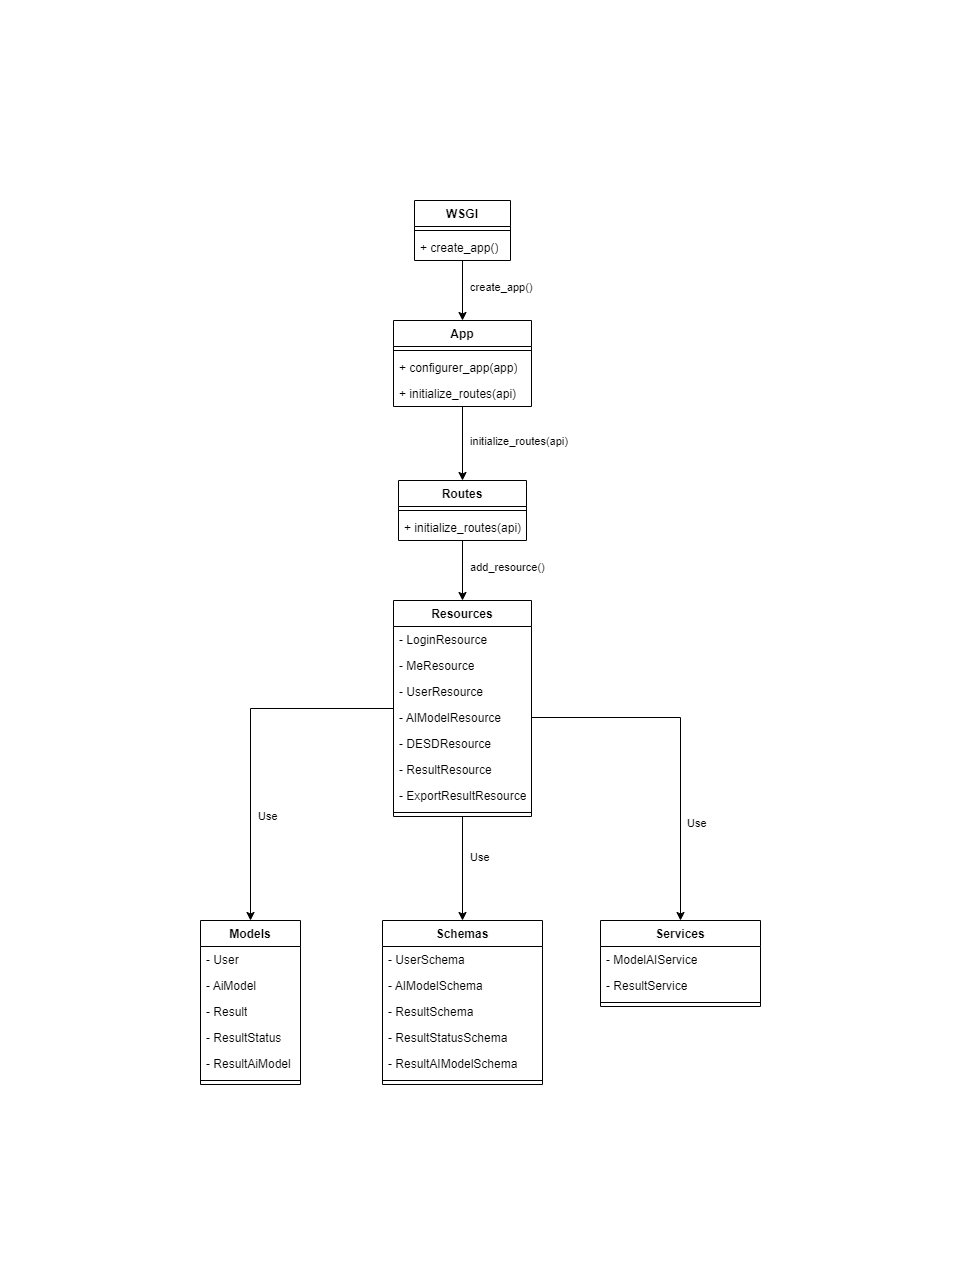

The diagram above was exported from draw.io. Its source (the exported page's mxGraphModel, read from the mxfile embedded in the PNG):
<mxGraphModel dx="2442" dy="1288" grid="1" gridSize="10" guides="1" tooltips="1" connect="1" arrows="1" fold="1" page="1" pageScale="1" pageWidth="827" pageHeight="1169" math="0" shadow="0">
  <root>
    <mxCell id="0" />
    <mxCell id="1" parent="0" />
    <mxCell id="KfxuL4Y0dSU1wUBtsKeg-10" style="edgeStyle=orthogonalEdgeStyle;rounded=0;orthogonalLoop=1;jettySize=auto;html=1;entryX=0.5;entryY=0;entryDx=0;entryDy=0;" edge="1" parent="1" source="KfxuL4Y0dSU1wUBtsKeg-1" target="KfxuL4Y0dSU1wUBtsKeg-5">
      <mxGeometry relative="1" as="geometry" />
    </mxCell>
    <mxCell id="KfxuL4Y0dSU1wUBtsKeg-16" value="&amp;nbsp; create_app()" style="edgeLabel;html=1;align=left;verticalAlign=middle;resizable=0;points=[];" vertex="1" connectable="0" parent="KfxuL4Y0dSU1wUBtsKeg-10">
      <mxGeometry x="-0.1499" relative="1" as="geometry">
        <mxPoint as="offset" />
      </mxGeometry>
    </mxCell>
    <mxCell id="KfxuL4Y0dSU1wUBtsKeg-1" value="WSGI" style="swimlane;fontStyle=1;align=center;verticalAlign=top;childLayout=stackLayout;horizontal=1;startSize=26;horizontalStack=0;resizeParent=1;resizeParentMax=0;resizeLast=0;collapsible=1;marginBottom=0;whiteSpace=wrap;html=1;" vertex="1" parent="1">
      <mxGeometry x="334" y="80" width="96" height="60" as="geometry" />
    </mxCell>
    <mxCell id="KfxuL4Y0dSU1wUBtsKeg-3" value="" style="line;strokeWidth=1;fillColor=none;align=left;verticalAlign=middle;spacingTop=-1;spacingLeft=3;spacingRight=3;rotatable=0;labelPosition=right;points=[];portConstraint=eastwest;strokeColor=inherit;" vertex="1" parent="KfxuL4Y0dSU1wUBtsKeg-1">
      <mxGeometry y="26" width="96" height="8" as="geometry" />
    </mxCell>
    <mxCell id="KfxuL4Y0dSU1wUBtsKeg-4" value="+ create_app()" style="text;strokeColor=none;fillColor=none;align=left;verticalAlign=top;spacingLeft=4;spacingRight=4;overflow=hidden;rotatable=0;points=[[0,0.5],[1,0.5]];portConstraint=eastwest;whiteSpace=wrap;html=1;" vertex="1" parent="KfxuL4Y0dSU1wUBtsKeg-1">
      <mxGeometry y="34" width="96" height="26" as="geometry" />
    </mxCell>
    <mxCell id="KfxuL4Y0dSU1wUBtsKeg-15" style="edgeStyle=orthogonalEdgeStyle;rounded=0;orthogonalLoop=1;jettySize=auto;html=1;entryX=0.5;entryY=0;entryDx=0;entryDy=0;" edge="1" parent="1" source="KfxuL4Y0dSU1wUBtsKeg-5" target="KfxuL4Y0dSU1wUBtsKeg-11">
      <mxGeometry relative="1" as="geometry" />
    </mxCell>
    <mxCell id="KfxuL4Y0dSU1wUBtsKeg-18" value="&amp;nbsp; initialize_routes(api)" style="edgeLabel;html=1;align=left;verticalAlign=middle;resizable=0;points=[];" vertex="1" connectable="0" parent="KfxuL4Y0dSU1wUBtsKeg-15">
      <mxGeometry x="-0.0815" relative="1" as="geometry">
        <mxPoint as="offset" />
      </mxGeometry>
    </mxCell>
    <mxCell id="KfxuL4Y0dSU1wUBtsKeg-5" value="App" style="swimlane;fontStyle=1;align=center;verticalAlign=top;childLayout=stackLayout;horizontal=1;startSize=26;horizontalStack=0;resizeParent=1;resizeParentMax=0;resizeLast=0;collapsible=1;marginBottom=0;whiteSpace=wrap;html=1;" vertex="1" parent="1">
      <mxGeometry x="313" y="200" width="138" height="86" as="geometry" />
    </mxCell>
    <mxCell id="KfxuL4Y0dSU1wUBtsKeg-7" value="" style="line;strokeWidth=1;fillColor=none;align=left;verticalAlign=middle;spacingTop=-1;spacingLeft=3;spacingRight=3;rotatable=0;labelPosition=right;points=[];portConstraint=eastwest;strokeColor=inherit;" vertex="1" parent="KfxuL4Y0dSU1wUBtsKeg-5">
      <mxGeometry y="26" width="138" height="8" as="geometry" />
    </mxCell>
    <mxCell id="KfxuL4Y0dSU1wUBtsKeg-8" value="+ configurer_app(app)" style="text;strokeColor=none;fillColor=none;align=left;verticalAlign=top;spacingLeft=4;spacingRight=4;overflow=hidden;rotatable=0;points=[[0,0.5],[1,0.5]];portConstraint=eastwest;whiteSpace=wrap;html=1;" vertex="1" parent="KfxuL4Y0dSU1wUBtsKeg-5">
      <mxGeometry y="34" width="138" height="26" as="geometry" />
    </mxCell>
    <mxCell id="KfxuL4Y0dSU1wUBtsKeg-9" value="+ initialize_routes(api)" style="text;strokeColor=none;fillColor=none;align=left;verticalAlign=top;spacingLeft=4;spacingRight=4;overflow=hidden;rotatable=0;points=[[0,0.5],[1,0.5]];portConstraint=eastwest;whiteSpace=wrap;html=1;" vertex="1" parent="KfxuL4Y0dSU1wUBtsKeg-5">
      <mxGeometry y="60" width="138" height="26" as="geometry" />
    </mxCell>
    <mxCell id="KfxuL4Y0dSU1wUBtsKeg-29" style="edgeStyle=orthogonalEdgeStyle;rounded=0;orthogonalLoop=1;jettySize=auto;html=1;entryX=0.5;entryY=0;entryDx=0;entryDy=0;" edge="1" parent="1" source="KfxuL4Y0dSU1wUBtsKeg-11" target="KfxuL4Y0dSU1wUBtsKeg-19">
      <mxGeometry relative="1" as="geometry" />
    </mxCell>
    <mxCell id="KfxuL4Y0dSU1wUBtsKeg-30" value="&amp;nbsp; add_resource()" style="edgeLabel;html=1;align=left;verticalAlign=middle;resizable=0;points=[];" vertex="1" connectable="0" parent="KfxuL4Y0dSU1wUBtsKeg-29">
      <mxGeometry x="-0.1218" relative="1" as="geometry">
        <mxPoint as="offset" />
      </mxGeometry>
    </mxCell>
    <mxCell id="KfxuL4Y0dSU1wUBtsKeg-11" value="Routes" style="swimlane;fontStyle=1;align=center;verticalAlign=top;childLayout=stackLayout;horizontal=1;startSize=26;horizontalStack=0;resizeParent=1;resizeParentMax=0;resizeLast=0;collapsible=1;marginBottom=0;whiteSpace=wrap;html=1;" vertex="1" parent="1">
      <mxGeometry x="318" y="360" width="128" height="60" as="geometry" />
    </mxCell>
    <mxCell id="KfxuL4Y0dSU1wUBtsKeg-13" value="" style="line;strokeWidth=1;fillColor=none;align=left;verticalAlign=middle;spacingTop=-1;spacingLeft=3;spacingRight=3;rotatable=0;labelPosition=right;points=[];portConstraint=eastwest;strokeColor=inherit;" vertex="1" parent="KfxuL4Y0dSU1wUBtsKeg-11">
      <mxGeometry y="26" width="128" height="8" as="geometry" />
    </mxCell>
    <mxCell id="KfxuL4Y0dSU1wUBtsKeg-14" value="+ initialize_routes(api)" style="text;strokeColor=none;fillColor=none;align=left;verticalAlign=top;spacingLeft=4;spacingRight=4;overflow=hidden;rotatable=0;points=[[0,0.5],[1,0.5]];portConstraint=eastwest;whiteSpace=wrap;html=1;" vertex="1" parent="KfxuL4Y0dSU1wUBtsKeg-11">
      <mxGeometry y="34" width="128" height="26" as="geometry" />
    </mxCell>
    <mxCell id="KfxuL4Y0dSU1wUBtsKeg-56" style="edgeStyle=orthogonalEdgeStyle;rounded=0;orthogonalLoop=1;jettySize=auto;html=1;" edge="1" parent="1" source="KfxuL4Y0dSU1wUBtsKeg-19" target="KfxuL4Y0dSU1wUBtsKeg-31">
      <mxGeometry relative="1" as="geometry" />
    </mxCell>
    <mxCell id="KfxuL4Y0dSU1wUBtsKeg-60" value="&amp;nbsp; Use" style="edgeLabel;html=1;align=left;verticalAlign=middle;resizable=0;points=[];" vertex="1" connectable="0" parent="KfxuL4Y0dSU1wUBtsKeg-56">
      <mxGeometry x="0.4124" relative="1" as="geometry">
        <mxPoint as="offset" />
      </mxGeometry>
    </mxCell>
    <mxCell id="KfxuL4Y0dSU1wUBtsKeg-58" style="edgeStyle=orthogonalEdgeStyle;rounded=0;orthogonalLoop=1;jettySize=auto;html=1;" edge="1" parent="1" source="KfxuL4Y0dSU1wUBtsKeg-19" target="KfxuL4Y0dSU1wUBtsKeg-39">
      <mxGeometry relative="1" as="geometry" />
    </mxCell>
    <mxCell id="KfxuL4Y0dSU1wUBtsKeg-59" value="&amp;nbsp; Use" style="edgeLabel;html=1;align=left;verticalAlign=middle;resizable=0;points=[];" vertex="1" connectable="0" parent="KfxuL4Y0dSU1wUBtsKeg-58">
      <mxGeometry x="-0.2367" relative="1" as="geometry">
        <mxPoint as="offset" />
      </mxGeometry>
    </mxCell>
    <mxCell id="KfxuL4Y0dSU1wUBtsKeg-19" value="Resources" style="swimlane;fontStyle=1;align=center;verticalAlign=top;childLayout=stackLayout;horizontal=1;startSize=26;horizontalStack=0;resizeParent=1;resizeParentMax=0;resizeLast=0;collapsible=1;marginBottom=0;whiteSpace=wrap;html=1;" vertex="1" parent="1">
      <mxGeometry x="313" y="480" width="138" height="216" as="geometry" />
    </mxCell>
    <mxCell id="KfxuL4Y0dSU1wUBtsKeg-20" value="- LoginResource" style="text;strokeColor=none;fillColor=none;align=left;verticalAlign=top;spacingLeft=4;spacingRight=4;overflow=hidden;rotatable=0;points=[[0,0.5],[1,0.5]];portConstraint=eastwest;whiteSpace=wrap;html=1;" vertex="1" parent="KfxuL4Y0dSU1wUBtsKeg-19">
      <mxGeometry y="26" width="138" height="26" as="geometry" />
    </mxCell>
    <mxCell id="KfxuL4Y0dSU1wUBtsKeg-23" value="- MeResource" style="text;strokeColor=none;fillColor=none;align=left;verticalAlign=top;spacingLeft=4;spacingRight=4;overflow=hidden;rotatable=0;points=[[0,0.5],[1,0.5]];portConstraint=eastwest;whiteSpace=wrap;html=1;" vertex="1" parent="KfxuL4Y0dSU1wUBtsKeg-19">
      <mxGeometry y="52" width="138" height="26" as="geometry" />
    </mxCell>
    <mxCell id="KfxuL4Y0dSU1wUBtsKeg-24" value="- UserResource" style="text;strokeColor=none;fillColor=none;align=left;verticalAlign=top;spacingLeft=4;spacingRight=4;overflow=hidden;rotatable=0;points=[[0,0.5],[1,0.5]];portConstraint=eastwest;whiteSpace=wrap;html=1;" vertex="1" parent="KfxuL4Y0dSU1wUBtsKeg-19">
      <mxGeometry y="78" width="138" height="26" as="geometry" />
    </mxCell>
    <mxCell id="KfxuL4Y0dSU1wUBtsKeg-25" value="- AIModelResource" style="text;strokeColor=none;fillColor=none;align=left;verticalAlign=top;spacingLeft=4;spacingRight=4;overflow=hidden;rotatable=0;points=[[0,0.5],[1,0.5]];portConstraint=eastwest;whiteSpace=wrap;html=1;" vertex="1" parent="KfxuL4Y0dSU1wUBtsKeg-19">
      <mxGeometry y="104" width="138" height="26" as="geometry" />
    </mxCell>
    <mxCell id="KfxuL4Y0dSU1wUBtsKeg-26" value="- DESDResource" style="text;strokeColor=none;fillColor=none;align=left;verticalAlign=top;spacingLeft=4;spacingRight=4;overflow=hidden;rotatable=0;points=[[0,0.5],[1,0.5]];portConstraint=eastwest;whiteSpace=wrap;html=1;" vertex="1" parent="KfxuL4Y0dSU1wUBtsKeg-19">
      <mxGeometry y="130" width="138" height="26" as="geometry" />
    </mxCell>
    <mxCell id="KfxuL4Y0dSU1wUBtsKeg-27" value="- ResultResource" style="text;strokeColor=none;fillColor=none;align=left;verticalAlign=top;spacingLeft=4;spacingRight=4;overflow=hidden;rotatable=0;points=[[0,0.5],[1,0.5]];portConstraint=eastwest;whiteSpace=wrap;html=1;" vertex="1" parent="KfxuL4Y0dSU1wUBtsKeg-19">
      <mxGeometry y="156" width="138" height="26" as="geometry" />
    </mxCell>
    <mxCell id="KfxuL4Y0dSU1wUBtsKeg-28" value="- ExportResultResource" style="text;strokeColor=none;fillColor=none;align=left;verticalAlign=top;spacingLeft=4;spacingRight=4;overflow=hidden;rotatable=0;points=[[0,0.5],[1,0.5]];portConstraint=eastwest;whiteSpace=wrap;html=1;" vertex="1" parent="KfxuL4Y0dSU1wUBtsKeg-19">
      <mxGeometry y="182" width="138" height="26" as="geometry" />
    </mxCell>
    <mxCell id="KfxuL4Y0dSU1wUBtsKeg-21" value="" style="line;strokeWidth=1;fillColor=none;align=left;verticalAlign=middle;spacingTop=-1;spacingLeft=3;spacingRight=3;rotatable=0;labelPosition=right;points=[];portConstraint=eastwest;strokeColor=inherit;" vertex="1" parent="KfxuL4Y0dSU1wUBtsKeg-19">
      <mxGeometry y="208" width="138" height="8" as="geometry" />
    </mxCell>
    <mxCell id="KfxuL4Y0dSU1wUBtsKeg-31" value="Models" style="swimlane;fontStyle=1;align=center;verticalAlign=top;childLayout=stackLayout;horizontal=1;startSize=26;horizontalStack=0;resizeParent=1;resizeParentMax=0;resizeLast=0;collapsible=1;marginBottom=0;whiteSpace=wrap;html=1;" vertex="1" parent="1">
      <mxGeometry x="120" y="800" width="100" height="164" as="geometry" />
    </mxCell>
    <mxCell id="KfxuL4Y0dSU1wUBtsKeg-32" value="- User" style="text;strokeColor=none;fillColor=none;align=left;verticalAlign=top;spacingLeft=4;spacingRight=4;overflow=hidden;rotatable=0;points=[[0,0.5],[1,0.5]];portConstraint=eastwest;whiteSpace=wrap;html=1;" vertex="1" parent="KfxuL4Y0dSU1wUBtsKeg-31">
      <mxGeometry y="26" width="100" height="26" as="geometry" />
    </mxCell>
    <mxCell id="KfxuL4Y0dSU1wUBtsKeg-35" value="- AiModel" style="text;strokeColor=none;fillColor=none;align=left;verticalAlign=top;spacingLeft=4;spacingRight=4;overflow=hidden;rotatable=0;points=[[0,0.5],[1,0.5]];portConstraint=eastwest;whiteSpace=wrap;html=1;" vertex="1" parent="KfxuL4Y0dSU1wUBtsKeg-31">
      <mxGeometry y="52" width="100" height="26" as="geometry" />
    </mxCell>
    <mxCell id="KfxuL4Y0dSU1wUBtsKeg-36" value="- Result" style="text;strokeColor=none;fillColor=none;align=left;verticalAlign=top;spacingLeft=4;spacingRight=4;overflow=hidden;rotatable=0;points=[[0,0.5],[1,0.5]];portConstraint=eastwest;whiteSpace=wrap;html=1;" vertex="1" parent="KfxuL4Y0dSU1wUBtsKeg-31">
      <mxGeometry y="78" width="100" height="26" as="geometry" />
    </mxCell>
    <mxCell id="KfxuL4Y0dSU1wUBtsKeg-37" value="- ResultStatus" style="text;strokeColor=none;fillColor=none;align=left;verticalAlign=top;spacingLeft=4;spacingRight=4;overflow=hidden;rotatable=0;points=[[0,0.5],[1,0.5]];portConstraint=eastwest;whiteSpace=wrap;html=1;" vertex="1" parent="KfxuL4Y0dSU1wUBtsKeg-31">
      <mxGeometry y="104" width="100" height="26" as="geometry" />
    </mxCell>
    <mxCell id="KfxuL4Y0dSU1wUBtsKeg-38" value="- ResultAiModel" style="text;strokeColor=none;fillColor=none;align=left;verticalAlign=top;spacingLeft=4;spacingRight=4;overflow=hidden;rotatable=0;points=[[0,0.5],[1,0.5]];portConstraint=eastwest;whiteSpace=wrap;html=1;" vertex="1" parent="KfxuL4Y0dSU1wUBtsKeg-31">
      <mxGeometry y="130" width="100" height="26" as="geometry" />
    </mxCell>
    <mxCell id="KfxuL4Y0dSU1wUBtsKeg-33" value="" style="line;strokeWidth=1;fillColor=none;align=left;verticalAlign=middle;spacingTop=-1;spacingLeft=3;spacingRight=3;rotatable=0;labelPosition=right;points=[];portConstraint=eastwest;strokeColor=inherit;" vertex="1" parent="KfxuL4Y0dSU1wUBtsKeg-31">
      <mxGeometry y="156" width="100" height="8" as="geometry" />
    </mxCell>
    <mxCell id="KfxuL4Y0dSU1wUBtsKeg-39" value="Schemas" style="swimlane;fontStyle=1;align=center;verticalAlign=top;childLayout=stackLayout;horizontal=1;startSize=26;horizontalStack=0;resizeParent=1;resizeParentMax=0;resizeLast=0;collapsible=1;marginBottom=0;whiteSpace=wrap;html=1;" vertex="1" parent="1">
      <mxGeometry x="302" y="800" width="160" height="164" as="geometry" />
    </mxCell>
    <mxCell id="KfxuL4Y0dSU1wUBtsKeg-40" value="- UserSchema" style="text;strokeColor=none;fillColor=none;align=left;verticalAlign=top;spacingLeft=4;spacingRight=4;overflow=hidden;rotatable=0;points=[[0,0.5],[1,0.5]];portConstraint=eastwest;whiteSpace=wrap;html=1;" vertex="1" parent="KfxuL4Y0dSU1wUBtsKeg-39">
      <mxGeometry y="26" width="160" height="26" as="geometry" />
    </mxCell>
    <mxCell id="KfxuL4Y0dSU1wUBtsKeg-52" value="- AIModelSchema" style="text;strokeColor=none;fillColor=none;align=left;verticalAlign=top;spacingLeft=4;spacingRight=4;overflow=hidden;rotatable=0;points=[[0,0.5],[1,0.5]];portConstraint=eastwest;whiteSpace=wrap;html=1;" vertex="1" parent="KfxuL4Y0dSU1wUBtsKeg-39">
      <mxGeometry y="52" width="160" height="26" as="geometry" />
    </mxCell>
    <mxCell id="KfxuL4Y0dSU1wUBtsKeg-53" value="- ResultSchema" style="text;strokeColor=none;fillColor=none;align=left;verticalAlign=top;spacingLeft=4;spacingRight=4;overflow=hidden;rotatable=0;points=[[0,0.5],[1,0.5]];portConstraint=eastwest;whiteSpace=wrap;html=1;" vertex="1" parent="KfxuL4Y0dSU1wUBtsKeg-39">
      <mxGeometry y="78" width="160" height="26" as="geometry" />
    </mxCell>
    <mxCell id="KfxuL4Y0dSU1wUBtsKeg-54" value="- ResultStatusSchema" style="text;strokeColor=none;fillColor=none;align=left;verticalAlign=top;spacingLeft=4;spacingRight=4;overflow=hidden;rotatable=0;points=[[0,0.5],[1,0.5]];portConstraint=eastwest;whiteSpace=wrap;html=1;" vertex="1" parent="KfxuL4Y0dSU1wUBtsKeg-39">
      <mxGeometry y="104" width="160" height="26" as="geometry" />
    </mxCell>
    <mxCell id="KfxuL4Y0dSU1wUBtsKeg-55" value="- ResultAIModelSchema" style="text;strokeColor=none;fillColor=none;align=left;verticalAlign=top;spacingLeft=4;spacingRight=4;overflow=hidden;rotatable=0;points=[[0,0.5],[1,0.5]];portConstraint=eastwest;whiteSpace=wrap;html=1;" vertex="1" parent="KfxuL4Y0dSU1wUBtsKeg-39">
      <mxGeometry y="130" width="160" height="26" as="geometry" />
    </mxCell>
    <mxCell id="KfxuL4Y0dSU1wUBtsKeg-41" value="" style="line;strokeWidth=1;fillColor=none;align=left;verticalAlign=middle;spacingTop=-1;spacingLeft=3;spacingRight=3;rotatable=0;labelPosition=right;points=[];portConstraint=eastwest;strokeColor=inherit;" vertex="1" parent="KfxuL4Y0dSU1wUBtsKeg-39">
      <mxGeometry y="156" width="160" height="8" as="geometry" />
    </mxCell>
    <mxCell id="KfxuL4Y0dSU1wUBtsKeg-47" value="Services" style="swimlane;fontStyle=1;align=center;verticalAlign=top;childLayout=stackLayout;horizontal=1;startSize=26;horizontalStack=0;resizeParent=1;resizeParentMax=0;resizeLast=0;collapsible=1;marginBottom=0;whiteSpace=wrap;html=1;" vertex="1" parent="1">
      <mxGeometry x="520" y="800" width="160" height="86" as="geometry" />
    </mxCell>
    <mxCell id="KfxuL4Y0dSU1wUBtsKeg-48" value="- ModelAIService" style="text;strokeColor=none;fillColor=none;align=left;verticalAlign=top;spacingLeft=4;spacingRight=4;overflow=hidden;rotatable=0;points=[[0,0.5],[1,0.5]];portConstraint=eastwest;whiteSpace=wrap;html=1;" vertex="1" parent="KfxuL4Y0dSU1wUBtsKeg-47">
      <mxGeometry y="26" width="160" height="26" as="geometry" />
    </mxCell>
    <mxCell id="KfxuL4Y0dSU1wUBtsKeg-51" value="- ResultService" style="text;strokeColor=none;fillColor=none;align=left;verticalAlign=top;spacingLeft=4;spacingRight=4;overflow=hidden;rotatable=0;points=[[0,0.5],[1,0.5]];portConstraint=eastwest;whiteSpace=wrap;html=1;" vertex="1" parent="KfxuL4Y0dSU1wUBtsKeg-47">
      <mxGeometry y="52" width="160" height="26" as="geometry" />
    </mxCell>
    <mxCell id="KfxuL4Y0dSU1wUBtsKeg-49" value="" style="line;strokeWidth=1;fillColor=none;align=left;verticalAlign=middle;spacingTop=-1;spacingLeft=3;spacingRight=3;rotatable=0;labelPosition=right;points=[];portConstraint=eastwest;strokeColor=inherit;" vertex="1" parent="KfxuL4Y0dSU1wUBtsKeg-47">
      <mxGeometry y="78" width="160" height="8" as="geometry" />
    </mxCell>
    <mxCell id="KfxuL4Y0dSU1wUBtsKeg-57" style="edgeStyle=orthogonalEdgeStyle;rounded=0;orthogonalLoop=1;jettySize=auto;html=1;" edge="1" parent="1" source="KfxuL4Y0dSU1wUBtsKeg-25" target="KfxuL4Y0dSU1wUBtsKeg-47">
      <mxGeometry relative="1" as="geometry" />
    </mxCell>
    <mxCell id="KfxuL4Y0dSU1wUBtsKeg-61" value="&amp;nbsp; Use" style="edgeLabel;html=1;align=left;verticalAlign=middle;resizable=0;points=[];" vertex="1" connectable="0" parent="KfxuL4Y0dSU1wUBtsKeg-57">
      <mxGeometry x="0.4465" y="-1" relative="1" as="geometry">
        <mxPoint as="offset" />
      </mxGeometry>
    </mxCell>
  </root>
</mxGraphModel>